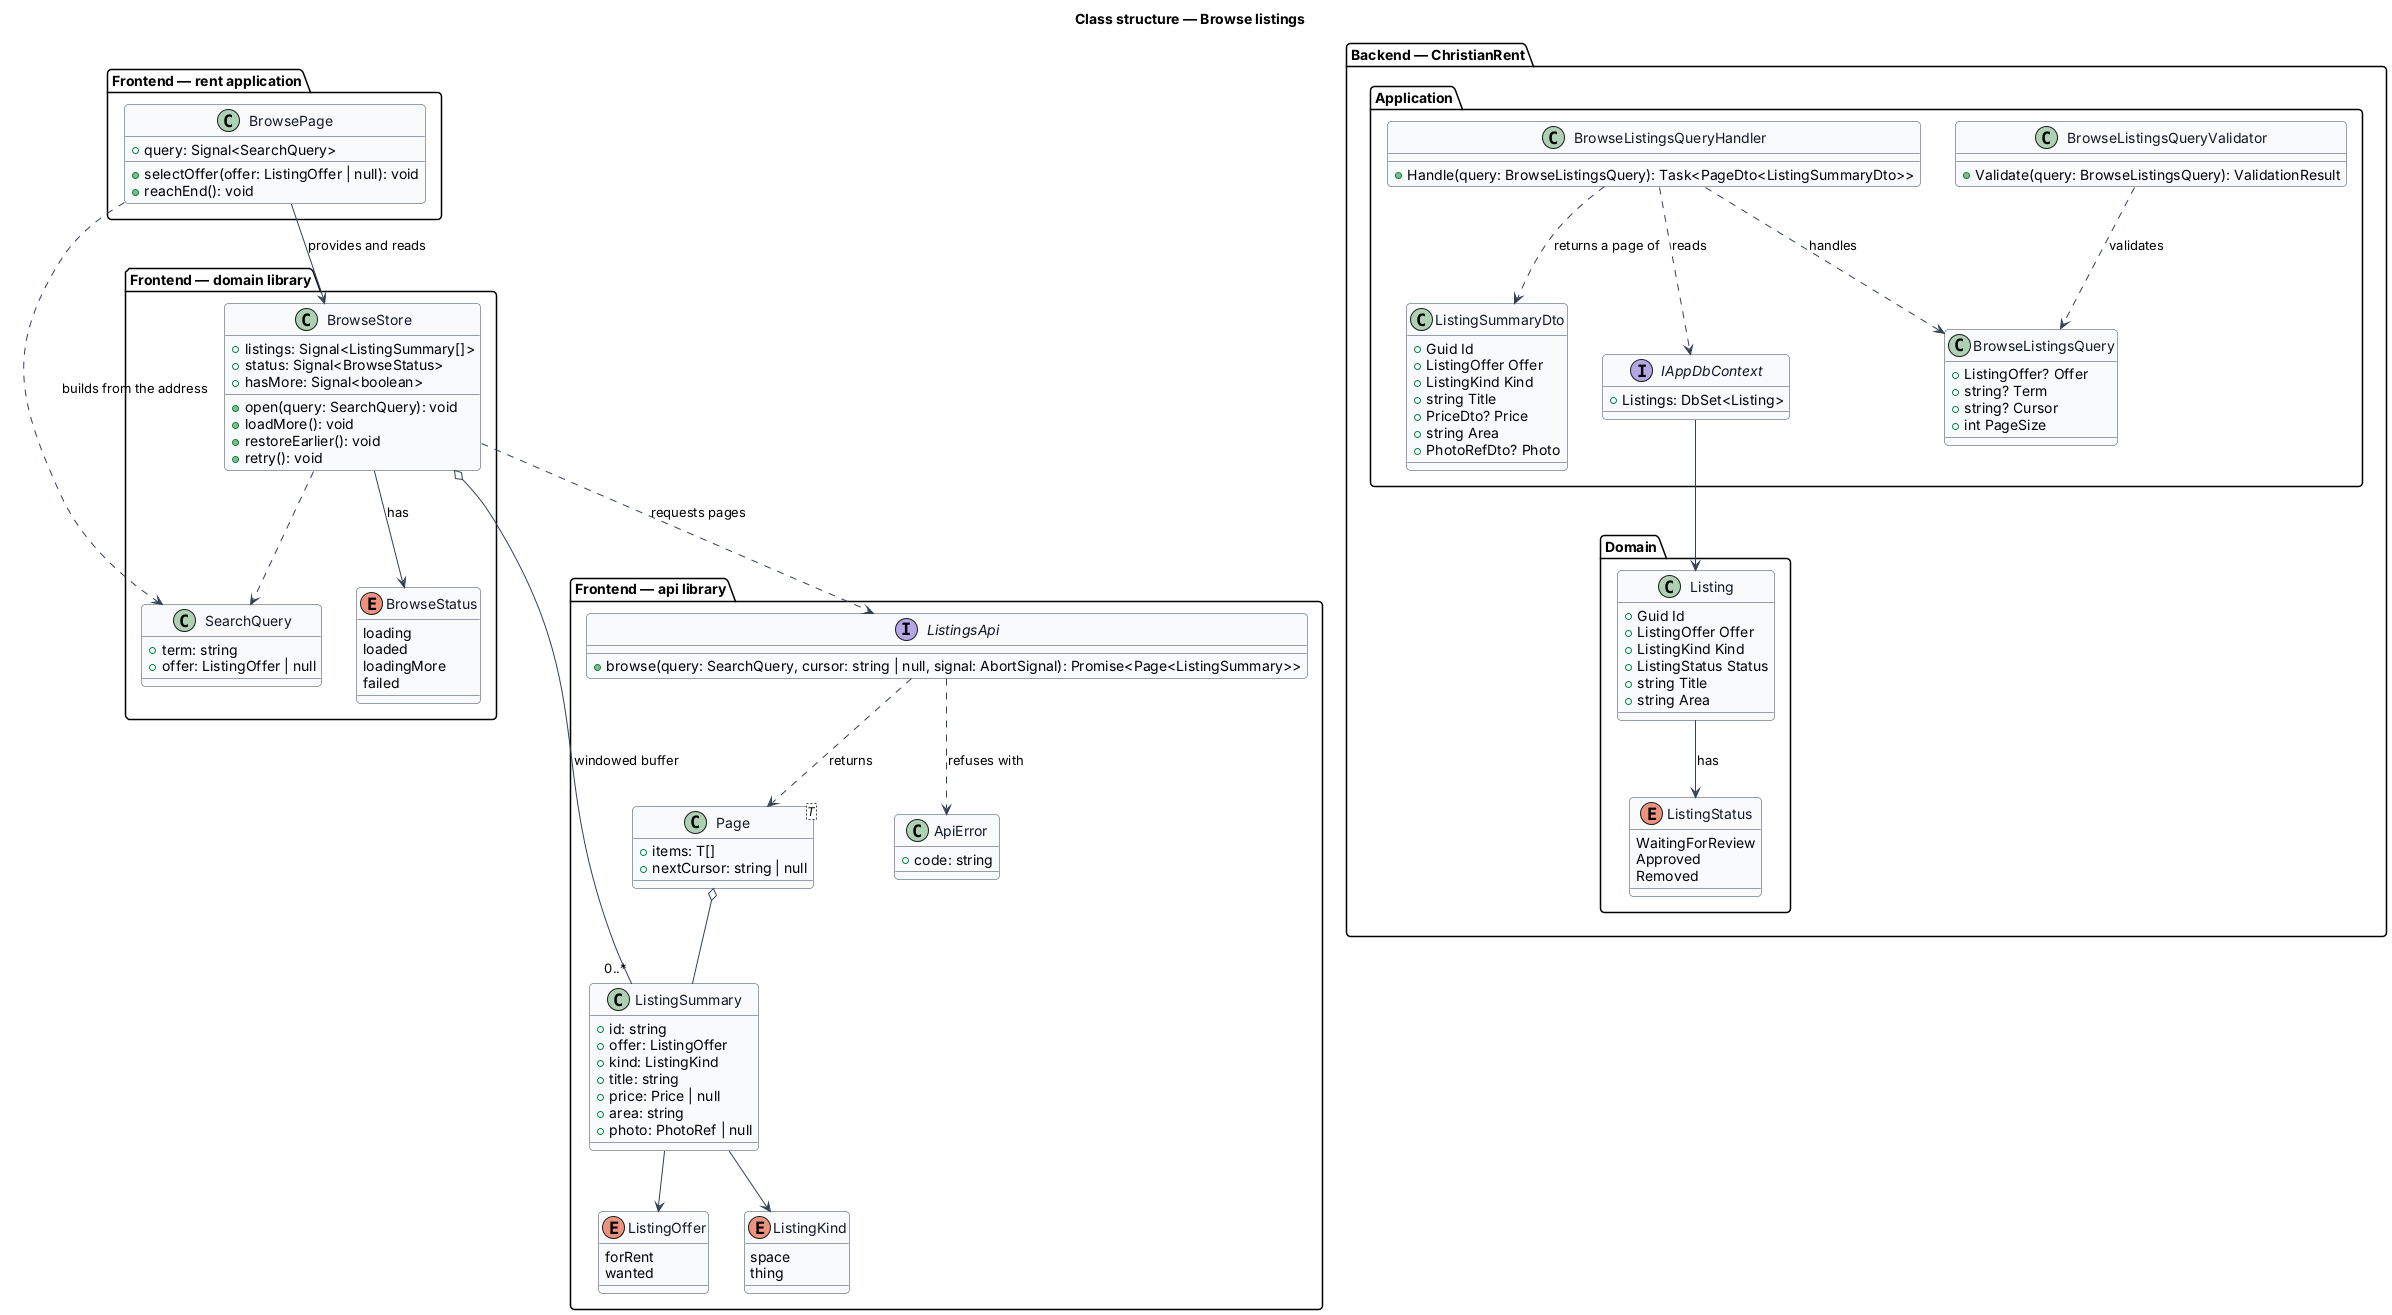

The diagram above was rendered by PlantUML. Its source (embedded in the PNG):
@startuml
' --- shared skin header ---
skinparam backgroundColor #FFFFFF
skinparam shadowing false
skinparam roundcorner 8
skinparam defaultFontName Arial
skinparam ArrowColor #344054
skinparam class {
  BorderColor #344054
  FontColor #101828
  BackgroundColor #F9FAFB
}
' --------------------------
title Class structure — Browse listings

package "Frontend — api library" {
  enum ListingOffer {
    forRent
    wanted
  }
  enum ListingKind {
    space
    thing
  }
  class ListingSummary {
    +id: string
    +offer: ListingOffer
    +kind: ListingKind
    +title: string
    +price: Price | null
    +area: string
    +photo: PhotoRef | null
  }
  class "Page<T>" as Page {
    +items: T[]
    +nextCursor: string | null
  }
  interface ListingsApi {
    +browse(query: SearchQuery, cursor: string | null, signal: AbortSignal): Promise<Page<ListingSummary>>
  }
  class ApiError {
    +code: string
  }
}
package "Frontend — domain library" {
  class SearchQuery {
    +term: string
    +offer: ListingOffer | null
  }
  class BrowseStore {
    +listings: Signal<ListingSummary[]>
    +status: Signal<BrowseStatus>
    +hasMore: Signal<boolean>
    +open(query: SearchQuery): void
    +loadMore(): void
    +restoreEarlier(): void
    +retry(): void
  }
  enum BrowseStatus {
    loading
    loaded
    loadingMore
    failed
  }
}
package "Frontend — rent application" {
  class BrowsePage {
    +query: Signal<SearchQuery>
    +selectOffer(offer: ListingOffer | null): void
    +reachEnd(): void
  }
}
package "Backend — ChristianRent.Application" {
  class BrowseListingsQuery {
    +ListingOffer? Offer
    +string? Term
    +string? Cursor
    +int PageSize
  }
  class BrowseListingsQueryValidator {
    +Validate(query: BrowseListingsQuery): ValidationResult
  }
  class BrowseListingsQueryHandler {
    +Handle(query: BrowseListingsQuery): Task<PageDto<ListingSummaryDto>>
  }
  class ListingSummaryDto {
    +Guid Id
    +ListingOffer Offer
    +ListingKind Kind
    +string Title
    +PriceDto? Price
    +string Area
    +PhotoRefDto? Photo
  }
  interface IAppDbContext {
    +Listings: DbSet<Listing>
  }
}
package "Backend — ChristianRent.Domain" {
  class Listing {
    +Guid Id
    +ListingOffer Offer
    +ListingKind Kind
    +ListingStatus Status
    +string Title
    +string Area
  }
  enum ListingStatus {
    WaitingForReview
    Approved
    Removed
  }
}
BrowsePage --> BrowseStore : provides and reads
BrowsePage ..> SearchQuery : builds from the address
BrowseStore ..> ListingsApi : requests pages
BrowseStore ..> SearchQuery
BrowseStore --> BrowseStatus : has
BrowseStore o-- "0..*" ListingSummary : windowed buffer
ListingsApi ..> Page : returns
ListingsApi ..> ApiError : refuses with
Page o-- ListingSummary
ListingSummary --> ListingOffer
ListingSummary --> ListingKind
BrowseListingsQueryValidator ..> BrowseListingsQuery : validates
BrowseListingsQueryHandler ..> BrowseListingsQuery : handles
BrowseListingsQueryHandler ..> IAppDbContext : reads
BrowseListingsQueryHandler ..> ListingSummaryDto : returns a page of
IAppDbContext --> Listing
Listing --> ListingStatus : has
@enduml